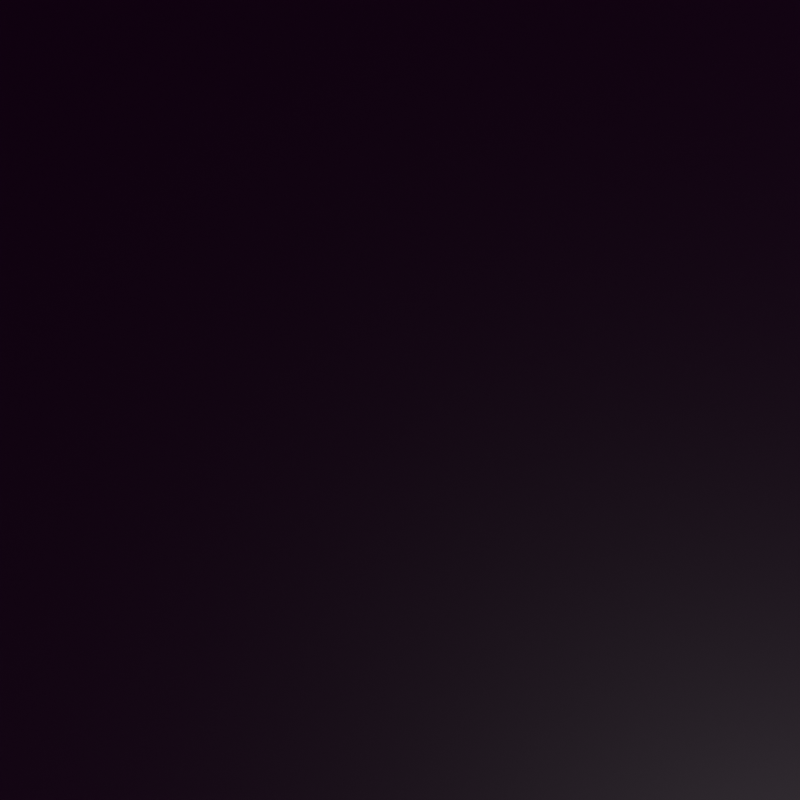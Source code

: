 # Source: black_001.blend  (saved by Blender 3.4.6; exported with 4.5.12 LTS)
import bpy
from mathutils import Matrix  # noqa: F401  (used for matrix-valued properties, if any)

bpy.ops.wm.read_factory_settings(use_empty=True)
scene = bpy.context.scene
scene.name = 'Scene'

# ---- collections
col_collection = bpy.data.collections.new('Collection'); scene.collection.children.link(col_collection)
col_logo = bpy.data.collections.new('LOGO')  # instanced only; not linked into the scene

# ---- images (referenced by path relative to the original .blend; pixels are not part of the script)
import os
ASSET_DIR = os.environ.get("B2B_ASSET_DIR", "")  # directory of the original .blend (textures are referenced by path, not embedded)
HERE = os.path.dirname(os.path.abspath(__file__))  # packed textures are extracted next to this script under _unpacked/

def load_image(name, relpath, width, height, colorspace="sRGB"):
    """Load a texture the original file referenced (path relative to the .blend, or extracted next to this script)."""
    p = next((c for c in (os.path.join(HERE, relpath), os.path.join(ASSET_DIR, relpath)) if relpath and os.path.exists(c)), "")
    if p:
        img = bpy.data.images.load(p, check_existing=True)
        img.name = name
    else:  # same state as the original file: an image datablock whose file is absent (Cycles renders it pink)
        img = bpy.data.images.new(name, width, height)
        img.source = "FILE"
        img.filepath = "//" + (relpath or name)
    img.colorspace_settings.name = colorspace
    return img
img_small_cathedral_02_2k_hdr = load_image('small_cathedral_02_2k.hdr', 'small_cathedral_02_2k.hdr', 1024, 1024, 'Linear Rec.709')

# ---- materials (node trees are filled in below, after node groups)
mat_material = bpy.data.materials.new('Material')

# ---- material node trees
mat_material.use_nodes = True; mat_material.node_tree.nodes.clear()
_N = mat_material.node_tree.nodes; _L = mat_material.node_tree.links
n0 = _N.new('ShaderNodeBsdfPrincipled'); n0.name = 'Principled BSDF'; n0.location = (10, 300)
n0.distribution = 'GGX'
n0.subsurface_method = 'RANDOM_WALK_SKIN'
n0.inputs[0].default_value = (0.0, 0.0, 0.0, 1.0)
n0.inputs[3].default_value = 1.45
n0.inputs[13].default_value = 0.06881
n0.inputs[27].default_value = (0.0, 0.0, 0.0, 1.0)
n0.inputs[28].default_value = 1.0
n1 = _N.new('ShaderNodeOutputMaterial'); n1.name = 'Material Output'; n1.location = (300, 300)
_L.new(n0.outputs[0], n1.inputs[0])
n1.is_active_output = True

# ---- world
world_world = bpy.data.worlds.new('World'); scene.world = world_world
world_world.use_nodes = True; world_world.node_tree.nodes.clear()
_N = world_world.node_tree.nodes; _L = world_world.node_tree.links
n0 = _N.new('ShaderNodeOutputWorld'); n0.name = 'World Output'; n0.location = (300, 300)
n1 = _N.new('ShaderNodeBackground'); n1.name = 'Background'; n1.location = (10, 300)
n2 = _N.new('ShaderNodeTexEnvironment'); n2.name = 'Environment Texture'; n2.location = (-280, 275)
n2.image = img_small_cathedral_02_2k_hdr
_L.new(n1.outputs[0], n0.inputs[0])
_L.new(n2.outputs[0], n1.inputs[0])
n0.is_active_output = True
world_world.color = (0.05088, 0.05088, 0.05088)
world_world.use_sun_shadow = False
world_world.sun_shadow_jitter_overblur = 0.0

# ---- cameras
cam_camera = bpy.data.cameras.new('Camera')
cam_camera.passepartout_alpha = 1.0
cam_camera.dof.aperture_fstop = 0.1

# ---- meshes
me_plane = bpy.data.meshes.new('Plane')
me_plane.from_pydata([(-1.0, -1.0, 0.0), (1.0, -1.0, 0.0), (-1.0, 1.0, 0.0), (1.0, 1.0, 0.0)], [], [(0, 1, 3, 2)])
_uv = me_plane.uv_layers.new(name='UVMap')
_uv.uv.foreach_set('vector', [0.0, 0.0, 1.0, 0.0, 1.0, 1.0, 0.0, 1.0])
me_plane.materials.append(mat_material)
me_plane.update()

# ---- objects
ob_logo = bpy.data.objects.new('LOGO', None)
ob_camera = bpy.data.objects.new('Camera', cam_camera)
ob_plane = bpy.data.objects.new('Plane', me_plane)

# ---- transforms, parenting, visibility, modifiers, constraints
ob_logo.location = (0.0, 0.0, 0.0)
ob_logo.instance_type = 'COLLECTION'
ob_camera.location = (-0.9768, 0.8515, 5.676)
ob_camera.rotation_euler = (-0.1275, -0.1528, 0.004377)
ob_plane.location = (0.0, 0.0, 0.0)
ob_plane.scale = (87.53, 87.53, 87.53)
cam_camera.dof.focus_object = ob_logo
ob_logo.instance_collection = col_logo

# ---- collection membership
col_collection.objects.link(ob_logo)
col_collection.objects.link(ob_camera)
col_collection.objects.link(ob_plane)

# ---- scene / render settings (as saved in the file)
scene.camera = ob_camera
scene.frame_start = 1; scene.frame_end = 10; scene.frame_set(10)
scene.render.engine = 'CYCLES'
scene.render.image_settings.file_format = 'JPEG'
scene.render.image_settings.color_mode = 'RGB'
scene.render.image_settings.quality = 80
scene.render.resolution_x = 4000
scene.render.resolution_y = 4000
scene.render.resolution_percentage = 50
scene.render.film_transparent = True
scene.render.use_persistent_data = True
scene.cycles.samples = 64
scene.cycles.sampling_pattern = 'TABULATED_SOBOL'
scene.cycles.use_light_tree = False
scene.cycles.caustics_reflective = False
scene.cycles.caustics_refractive = False
scene.cycles.max_bounces = 2
scene.cycles.use_fast_gi = True
scene.view_settings.view_transform = 'Standard'
bpy.context.view_layer.update()

# ---- added for rendering (the .blend has no usable light): sun
light_auto_sun = bpy.data.lights.new('AutoSun', 'SUN')
light_auto_sun.energy = 3.0
light_auto_sun.angle = 0.0523599
ob_auto_sun = bpy.data.objects.new('AutoSun', light_auto_sun)
scene.collection.objects.link(ob_auto_sun)
ob_auto_sun.rotation_euler = (0.872665, 0.174533, 0.523599)
bpy.context.view_layer.update()

